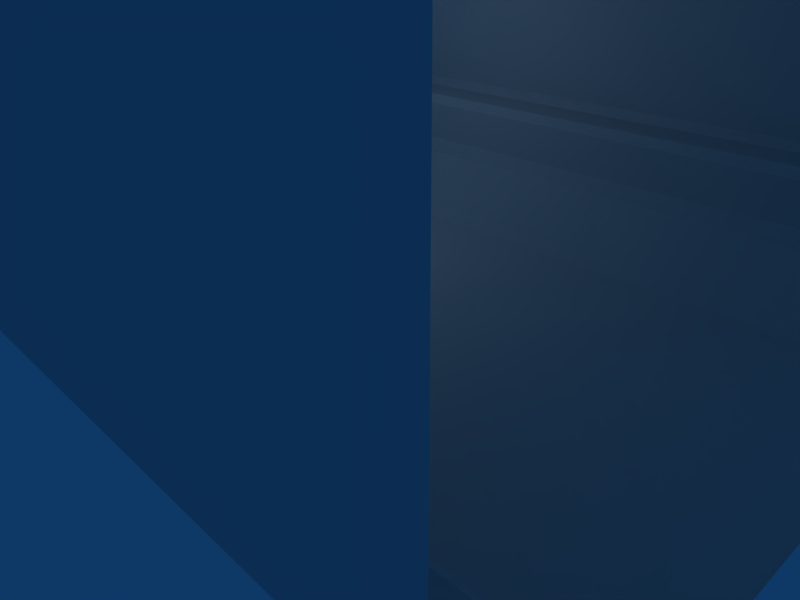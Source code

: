 # Source: heli_drop_intro.blend  (saved by Blender 2.46.0; exported with 4.5.12 LTS)
import bpy
from mathutils import Matrix  # noqa: F401  (used for matrix-valued properties, if any)

bpy.ops.wm.read_factory_settings(use_empty=True)
scene = bpy.context.scene
scene.name = 'Scene'

# ---- collections
col_collection_1 = bpy.data.collections.new('Collection 1'); scene.collection.children.link(col_collection_1)
col_collection_2 = bpy.data.collections.new('Collection 2'); scene.collection.children.link(col_collection_2)
col_collection_2.hide_render = True
col_collection_2.hide_viewport = True

# ---- world
world_world = bpy.data.worlds.new('World'); scene.world = world_world
world_world.color = (0.05656, 0.2208, 0.4)
world_world.use_sun_shadow = False
world_world.sun_shadow_jitter_overblur = 0.0
world_world.cycles.sampling_method = 'MANUAL'
world_world.cycles.sample_map_resolution = 256

# ---- cameras
cam_camera = bpy.data.cameras.new('Camera')
cam_camera.passepartout_alpha = 0.2
cam_camera.clip_end = 100.0
cam_camera.lens = 35.0
cam_camera.ortho_scale = 7.314
cam_camera.show_passepartout = False
cam_camera.show_safe_areas = True
cam_camera.dof.focus_distance = 0.0
cam_camera.dof.aperture_fstop = 128.0

# ---- lights
light_spot = bpy.data.lights.new('Spot', 'POINT')
light_spot.transmission_factor = 0.0
light_spot.cutoff_distance = 30.0
light_spot.energy = 100.0
light_spot.shadow_buffer_clip_start = 1.001
light_spot.shadow_soft_size = 1.0
light_spot.shadow_maximum_resolution = 0.006
light_spot.use_absolute_resolution = True
light_spot.cycles.use_multiple_importance_sampling = False

# ---- meshes
me_mainbody = bpy.data.meshes.new('MainBody')
me_mainbody.from_pydata([(2.0, 1.667, 3.667), (2.0, 1.283, 0.0), (-2.667, 1.283, 0.0), (-2.667, -0.95, 0.0), (2.0, -0.95, 0.0), (-2.667, 1.369, 0.03536), (2.0, 1.369, 0.03536), (2.0, 1.631, 0.298), (-2.667, 1.631, 0.298), (2.0, -1.035, 0.03536), (-2.667, -1.035, 0.03536), (-2.667, -1.298, 0.298), (2.0, -1.298, 0.298), (-2.667, 1.667, 0.3833), (2.0, 1.667, 0.3833), (2.0, 1.667, 0.6167), (-2.667, 1.667, 0.6167), (2.0, -1.333, 0.3833), (-2.667, -1.333, 0.3833), (-2.667, -1.333, 0.6167), (2.0, -1.333, 0.6167), (-2.667, 1.717, 0.6667), (2.0, 1.717, 0.6667), (2.0, 1.95, 0.6667), (-2.667, 1.95, 0.6667), (2.0, -1.383, 0.6667), (-2.667, -1.383, 0.6667), (-2.667, -1.617, 0.6667), (2.0, -1.617, 0.6667), (-2.633, 2.0, 2.0), (-2.667, 2.0, 1.967), (-2.667, 2.0, 0.7167), (2.0, 2.0, 0.7167), (2.0, 2.0, 1.967), (1.967, 2.0, 2.0), (1.967, -1.667, 2.0), (2.0, -1.667, 1.967), (2.0, -1.667, 0.7167), (-2.667, -1.667, 0.7167), (-2.667, -1.667, 1.967), (-2.633, -1.667, 2.0), (-2.667, 1.985, 2.03), (2.0, 1.985, 2.03), (2.0, 1.689, 2.622), (-2.667, 1.689, 2.622), (2.0, -1.652, 2.03), (-2.667, -1.652, 2.03), (-2.667, -1.356, 2.622), (2.0, -1.356, 2.622), (2.0, -1.283, 2.667), (-2.667, -1.283, 2.667), (-2.667, 1.617, 2.667), (2.0, 1.617, 2.667)], [], [(3, 4, 1, 2), (7, 8, 5, 6), (11, 12, 9, 10), (15, 16, 13, 14), (19, 20, 17, 18), (23, 24, 21, 22), (27, 28, 25, 26), (30, 33, 34, 29), (36, 39, 40, 35), (29, 43, 44, 41), (35, 47, 48, 45), (51, 52, 49, 50), (5, 2, 1, 6), (3, 10, 9, 4), (13, 8, 7, 14), (11, 18, 17, 12), (15, 22, 21, 16), (25, 20, 19, 26), (23, 32, 31, 24), (37, 28, 27, 38), (30, 29, 41), (34, 33, 42), (36, 35, 45), (40, 39, 46), (43, 52, 51, 44), (47, 50, 49, 48), (33, 30, 31, 32), (39, 36, 37, 38), (43, 29, 34, 42), (47, 35, 40, 46)])
me_mainbody.use_remesh_preserve_volume = False
me_mainbody.use_remesh_preserve_attributes = False
me_mainbody.use_mirror_vertex_groups = False
me_mainbody.update()
me_mainbody_001 = bpy.data.meshes.new('MainBody.001')
me_mainbody_001.from_pydata([(-2.845, -1.0, 0.0), (-2.845, 1.333, 0.0), (-2.845, 1.667, 0.3333), (-2.845, -1.333, 0.3333), (-2.845, 1.667, 0.6667), (-2.845, -1.333, 0.6667), (-2.845, 2.0, 0.6667), (-2.845, -1.667, 0.6667), (-2.845, 2.0, 2.0), (-2.845, -1.667, 2.0), (-2.845, -1.333, 2.667), (-2.845, 1.667, 2.667), (-3.219, 1.667, 0.385), (-3.219, -1.333, 0.385), (-3.333, 2.0, 0.6983), (-3.333, -1.667, 0.6983), (-3.789, 2.0, 1.951), (-3.789, -1.667, 1.951), (-4.017, -1.333, 2.244), (-4.017, 1.667, 2.244), (-3.105, -1.0, 0.07179), (-3.105, 1.333, 0.07179), (-3.333, -1.333, 0.6983), (-3.333, 1.667, 0.6983), (-3.167, -0.7667, 0.2274), (-3.167, 1.1, 0.2274), (-3.258, 1.367, 0.478), (-3.897, 1.367, 1.965), (-3.897, -1.033, 1.965), (-3.35, 1.367, 0.7286), (-3.35, -1.033, 0.7286), (-3.258, -1.033, 0.478), (-3.167, -0.7667, 0.2274), (-3.167, 1.1, 0.2274), (-3.258, 1.367, 0.478), (-3.897, 1.367, 1.965), (-3.897, -1.033, 1.965), (-3.35, 1.367, 0.7286), (-3.35, -1.033, 0.7286), (-3.258, -1.033, 0.478), (-2.845, 1.667, 2.667), (-2.845, -1.333, 2.667), (-2.845, -1.667, 2.0), (-2.845, 2.0, 2.0), (-2.845, -1.667, 0.6667), (-2.845, 2.0, 0.6667), (-2.845, -1.333, 0.6667), (-2.845, 1.667, 0.6667), (-2.845, -1.333, 0.3333), (-2.845, 1.667, 0.3333), (-2.845, 1.333, 0.0), (-2.845, -1.0, 0.0)], [(43, 45), (42, 44), (40, 43), (40, 41), (41, 42), (44, 46), (45, 47), (46, 48), (47, 49), (48, 51), (49, 50), (50, 51)], [(0, 1, 21, 20), (1, 2, 12, 21), (3, 0, 20, 13), (2, 4, 23, 12), (5, 3, 13, 22), (4, 6, 14, 23), (7, 5, 22, 15), (6, 8, 16, 14), (9, 7, 15, 17), (10, 9, 17, 18), (11, 10, 18, 19), (8, 11, 19, 16), (15, 22, 18, 17), (23, 14, 16, 19), (20, 21, 25, 24), (21, 12, 26, 25), (18, 19, 27, 28), (23, 19, 27, 29), (22, 13, 31, 30), (22, 18, 28, 30), (23, 12, 26, 29), (20, 13, 31, 24), (24, 25, 33, 32), (25, 26, 34, 33), (28, 27, 35, 36), (29, 27, 35, 37), (30, 31, 39, 38), (30, 28, 36, 38), (29, 26, 34, 37), (24, 31, 39, 32)])
me_mainbody_001.use_remesh_preserve_volume = False
me_mainbody_001.use_remesh_preserve_attributes = False
me_mainbody_001.use_mirror_vertex_groups = False
me_mainbody_001.update()

# ---- objects
ob_mainbody = bpy.data.objects.new('MainBody', me_mainbody)
ob_lamp = bpy.data.objects.new('Lamp', light_spot)
ob_camera = bpy.data.objects.new('Camera', cam_camera)
ob_mainbody_001 = bpy.data.objects.new('MainBody.001', me_mainbody_001)

# ---- transforms, parenting, visibility, modifiers, constraints
ob_mainbody.location = (0.0, 0.0, 0.0)
ob_mainbody.scale = (3.0, 3.0, 3.0)
ob_mainbody.lock_rotations_4d = False
ob_mainbody.empty_display_type = 'ARROWS'
ob_mainbody.color = (0.0, 0.0, 0.0, 1.0)
ob_mainbody.lineart.crease_threshold = 0.0
ob_lamp.location = (-2.924, 1.005, 4.904)
ob_lamp.rotation_euler = (0.6503, 0.05522, 1.866)
ob_lamp.lock_rotations_4d = False
ob_lamp.empty_display_type = 'ARROWS'
ob_lamp.color = (0.0, 0.0, 0.0, 0.0)
ob_lamp.lineart.crease_threshold = 0.0
ob_camera.location = (7.481, -6.508, 5.344)
ob_camera.rotation_euler = (1.109, 0.01082, 0.8149)
ob_camera.lock_rotations_4d = False
ob_camera.empty_display_type = 'ARROWS'
ob_camera.color = (0.0, 0.0, 0.0, 0.0)
ob_camera.display_type = 'WIRE'
ob_camera.lineart.crease_threshold = 0.0
ob_mainbody_001.location = (-1.334, 0.0, 0.6554)
ob_mainbody_001.scale = (3.0, 3.0, 3.0)
ob_mainbody_001.lock_rotations_4d = False
ob_mainbody_001.empty_display_type = 'ARROWS'
ob_mainbody_001.color = (0.0, 0.0, 0.0, 1.0)
ob_mainbody_001.lineart.crease_threshold = 0.0

# ---- collection membership
col_collection_1.objects.link(ob_mainbody)
col_collection_1.objects.link(ob_lamp)
col_collection_1.objects.link(ob_camera)
col_collection_2.objects.link(ob_mainbody_001)

# ---- scene / render settings (as saved in the file)
scene.camera = ob_camera
scene.frame_start = 1; scene.frame_end = 250; scene.frame_set(44)
scene.render.engine = 'BLENDER_EEVEE_NEXT'
scene.render.image_settings.file_format = 'JPEG'
scene.render.image_settings.color_mode = 'RGB'
scene.render.image_settings.compression = 90
scene.render.resolution_x = 800
scene.render.resolution_y = 600
scene.render.pixel_aspect_x = 100.0
scene.render.pixel_aspect_y = 100.0
scene.render.fps = 25
scene.render.dither_intensity = 0.0
scene.render.use_compositing = False
scene.render.use_sequencer = False
scene.render.bake_margin = 2
scene.render.bake_bias = 0.0
scene.render.use_stamp_time = False
scene.render.use_stamp_date = False
scene.render.use_stamp_frame = False
scene.render.use_stamp_camera = False
scene.render.use_stamp_scene = False
scene.render.use_stamp_filename = False
scene.render.use_stamp_render_time = False
scene.render.stamp_font_size = 0
scene.cycles.use_denoising = False
scene.cycles.samples = 10
scene.cycles.sampling_pattern = 'TABULATED_SOBOL'
scene.cycles.light_sampling_threshold = 0.0
scene.cycles.use_adaptive_sampling = False
scene.cycles.use_light_tree = False
scene.cycles.blur_glossy = 0.0
scene.cycles.volume_bounces = 1
scene.cycles.pixel_filter_type = 'GAUSSIAN'
scene.cycles.sample_clamp_indirect = 0.0
scene.view_settings.view_transform = 'Raw'
bpy.context.view_layer.update()

